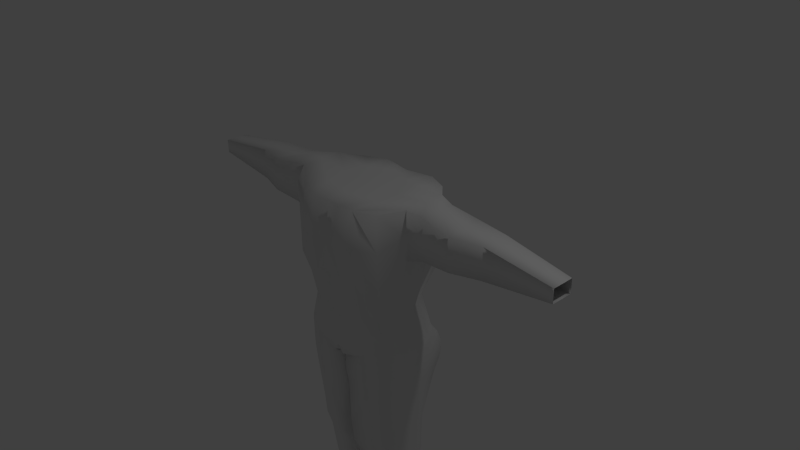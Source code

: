 # Source: PersonagemCartoon.blend  (saved by Blender 2.69.0; exported with 4.5.12 LTS)
import bpy
from mathutils import Matrix  # noqa: F401  (used for matrix-valued properties, if any)

bpy.ops.wm.read_factory_settings(use_empty=True)
scene = bpy.context.scene
scene.name = 'Scene'

# ---- collections
col_collection_1 = bpy.data.collections.new('Collection 1'); scene.collection.children.link(col_collection_1)

# ---- materials (node trees are filled in below, after node groups)
mat_material = bpy.data.materials.new('Material')
mat_material.alpha_threshold = 0.0
mat_material.use_transparent_shadow = False
mat_material.roughness = 0.5
mat_material.line_color = (0.0, 0.0, 0.0, 1.0)

# ---- material node trees

# ---- world
world_world = bpy.data.worlds.new('World'); scene.world = world_world
world_world.color = (0.05088, 0.05088, 0.05088)
world_world.use_sun_shadow = False
world_world.sun_shadow_jitter_overblur = 0.0
world_world.cycles.sampling_method = 'MANUAL'
world_world.cycles.sample_map_resolution = 256

# ---- cameras
cam_camera = bpy.data.cameras.new('Camera')
cam_camera.clip_end = 100.0
cam_camera.lens = 35.0
cam_camera.sensor_width = 32.0
cam_camera.sensor_height = 18.0
cam_camera.ortho_scale = 7.314
cam_camera.dof.focus_distance = 0.0
cam_camera.dof.aperture_fstop = 128.0

# ---- lights
light_lamp = bpy.data.lights.new('Lamp', 'POINT')
light_lamp.transmission_factor = 0.0
light_lamp.cutoff_distance = 30.0
light_lamp.energy = 100.0
light_lamp.shadow_buffer_clip_start = 1.001
light_lamp.shadow_soft_size = 0.1
light_lamp.shadow_maximum_resolution = 0.006
light_lamp.use_absolute_resolution = True
light_lamp.cycles.use_multiple_importance_sampling = False

# ---- meshes
me_cube = bpy.data.meshes.new('Cube')
me_cube.from_pydata([(0.6703, 0.3985, -0.9916), (0.6945, -0.4985, -1.0), (0.9815, -0.007172, 1.051), (0.7017, 0.4992, 0.008413), (0.7017, 0.5308, 1.008), (0.726, -0.5862, 1.0), (0.726, -0.5862, 0.0), (0.8626, -0.008754, -1.0), (0.0, 0.4057, -1.0), (0.0, -0.6418, -1.0), (0.0, 0.5906, 1.0), (0.0, -0.677, 1.0), (0.4083, 0.5133, -0.9902), (0.4462, -0.6099, -1.0), (0.4083, 0.6506, 1.01), (0.4462, -0.7024, 1.0), (0.8629, -0.008114, -1.081), (0.0, -0.007172, 1.0), (0.0, -0.7783, 0.0), (0.0, 0.5589, 0.0), (0.9815, -0.007172, 0.386), (0.4087, 0.585, -1.081), (0.4939, -0.007172, 1.0), (0.4462, -0.7024, 0.0), (0.4083, 0.619, 0.009789), (0.8148, -0.2403, -1.0), (0.9494, -0.3168, 1.051), (0.0, -0.3928, 1.0), (0.6949, -0.4979, -1.081), (0.9494, -0.3168, 0.386), (0.0, -0.6412, -1.081), (0.4462, -0.3168, 1.0), (0.8163, 0.1876, -0.9902), (0.952, 0.265, 1.061), (0.6706, 0.4944, -1.081), (0.0, 0.3784, 1.0), (0.952, 0.265, 0.3958), (0.0, 0.4594, -1.081), (0.4083, 0.265, 1.01), (0.7017, 0.5308, 0.5084), (0.726, -0.5862, 0.5), (0.0, 0.5906, 0.5), (0.0, -0.7783, 0.5), (0.4022, -0.7831, 0.5), (0.4083, 0.6681, 0.5098), (0.9494, -0.3168, 0.6999), (0.952, 0.265, 0.7096), (0.5622, -0.4864, -0.5), (0.538, 0.3337, -0.4916), (0.0, -0.6643, -0.5), (0.0, 0.3649, -0.5), (0.7303, -0.01381, -0.5), (0.4462, -0.5939, -0.5), (0.4083, 0.4205, -0.4902), (0.6825, -0.3004, -0.5), (0.6446, 0.1602, -0.4902), (1.176, 0.2364, 0.7096), (1.176, -0.2933, 0.6999), (1.176, 0.2052, 0.4631), (1.176, 0.2057, 1.022), (1.176, -0.2796, 0.4533), (1.176, -0.2693, 1.013), (1.176, -0.007172, 0.4026), (1.176, -0.007172, 1.051), (2.004, 0.2769, 0.7121), (2.004, -0.1854, 0.7058), (2.004, 0.2007, 0.5099), (2.004, 0.2007, 0.9358), (2.004, -0.1854, 0.5037), (2.004, -0.1854, 0.9296), (2.004, -0.01032, 0.5037), (2.004, -0.01032, 0.9296), (2.962, 0.1266, 0.7144), (2.962, -0.1738, 0.7117), (2.962, 0.1266, 0.6262), (2.962, 0.1266, 0.8121), (2.962, -0.1738, 0.6235), (2.962, -0.1738, 0.8094), (2.962, -0.01396, 0.6235), (2.962, -0.01396, 0.8094), (1.59, -0.006863, 0.9371), (1.609, -0.3057, 0.9371), (1.609, -0.3057, 0.4942), (1.59, -0.006862, 0.4942), (1.609, -0.3057, 0.7081), (1.459, 0.2713, 0.9438), (1.459, 0.2713, 0.5008), (1.459, 0.2713, 0.7148), (0.2231, -0.6463, -1.0), (0.07723, -0.6456, -1.189), (0.2041, 0.6206, 1.005), (0.05227, 0.5334, -1.189), (0.2231, -0.7403, 1.0), (0.2041, 0.4845, -0.9951), (0.4466, -0.6092, -1.081), (0.6949, -0.4979, -1.397), (0.8152, -0.2396, -1.081), (0.4087, 0.6828, -1.397), (0.8167, 0.1883, -1.081), (0.8629, -0.008114, -1.397), (0.247, -0.007172, 1.0), (0.2231, -0.7403, 0.0), (0.2041, 0.5889, 0.004894), (0.2231, -0.3548, 1.0), (0.2041, 0.3217, 1.005), (0.1791, -0.8211, 0.5), (0.2041, 0.6293, 0.5049), (0.2041, 0.3927, -0.4951), (0.2231, -0.6291, -0.5), (0.0, -0.008114, -1.184), (0.0, -0.3777, -1.184), (0.0, 0.2196, -1.184), (0.0, -0.5768, -1.184), (0.0, 0.4511, -1.184), (0.8629, -0.008114, -1.243), (0.4087, 0.6733, -1.243), (0.6949, -0.4979, -1.243), (0.6706, 0.5585, -1.243), (0.04541, -0.5624, -1.243), (0.0255, 0.5494, -1.243), (0.4466, -0.6092, -1.243), (0.7868, -0.01725, -2.31), (0.8152, -0.2396, -1.243), (0.4087, 0.3704, -2.31), (0.8167, 0.1883, -1.243), (0.6188, -0.4457, -2.31), (0.02461, -0.008114, -1.243), (0.0407, -0.3413, -1.243), (0.6706, 0.568, -1.397), (0.02164, -0.5624, -1.397), (0.003316, 0.5529, -1.397), (0.4466, -0.6092, -1.397), (0.8152, -0.2396, -1.397), (0.8167, 0.1883, -1.397), (0.00555, -0.008114, -1.397), (0.02164, -0.3413, -1.397), (0.002682, 0.1998, -1.397), (0.5945, 0.2918, -2.31), (0.07493, -0.5469, -2.31), (0.07952, 0.3507, -2.31), (0.4466, -0.5219, -2.31), (0.6247, -0.3626, -2.739), (0.7391, -0.1758, -2.31), (0.4087, 0.2827, -2.739), (0.7406, 0.1173, -2.31), (0.7927, -0.01725, -2.739), (0.004184, -0.01724, -2.31), (0.02894, -0.2455, -2.31), (0.009991, 0.1252, -2.31), (0.6843, -0.4955, -1.535), (0.8046, -0.23, -1.535), (0.8524, -0.009489, -1.535), (0.8061, 0.1776, -1.535), (0.4466, -0.6016, -1.535), (0.02754, -0.553, -1.535), (0.003223, -0.009489, -1.535), (0.02062, -0.3269, -1.535), (0.01252, 0.514, -1.535), (0.001662, 0.1886, -1.535), (0.4087, 0.6544, -1.535), (0.6601, 0.5451, -1.535), (0.7905, -0.2171, -1.719), (0.8382, -0.01133, -1.719), (0.0001071, -0.01133, -1.719), (0.02036, 0.4638, -1.719), (0.4087, 0.5917, -1.719), (0.6702, -0.4858, -1.719), (0.7919, 0.1633, -1.719), (0.4466, -0.5848, -1.719), (0.03545, -0.5235, -1.719), (0.01925, -0.3075, -1.719), (0.000295, 0.1735, -1.719), (0.6459, 0.465, -1.719), (0.7927, -0.01725, -2.638), (0.4087, 0.2939, -2.638), (0.6247, -0.4154, -2.638), (0.6004, 0.2458, -2.638), (0.07493, -0.5166, -2.638), (0.05598, 0.2923, -2.638), (0.4466, -0.4917, -2.638), (0.7927, -0.02398, -2.866), (0.745, -0.1758, -2.638), (0.4087, 0.2778, -2.866), (0.7465, 0.1173, -2.638), (0.6247, -0.3405, -2.866), (0.004184, -0.01724, -2.638), (0.02894, -0.2553, -2.638), (0.009991, 0.1252, -2.638), (0.6004, 0.2165, -2.739), (0.07493, -0.4886, -2.739), (0.05598, 0.2923, -2.739), (0.4466, -0.4632, -2.739), (0.5342, -0.2469, -3.851), (0.745, -0.1758, -2.739), (0.4, 0.2338, -3.851), (0.7465, 0.1173, -2.739), (0.6386, -0.0239, -3.851), (0.004184, -0.01724, -2.739), (0.02894, -0.2553, -2.739), (0.009991, 0.1252, -2.739), (0.6004, 0.2171, -2.866), (0.07493, -0.4332, -2.866), (0.05598, 0.2923, -2.866), (0.4466, -0.4104, -2.866), (0.745, -0.1693, -2.866), (0.7465, 0.09931, -2.866), (0.004184, -0.01724, -2.866), (0.02894, -0.2553, -2.866), (0.009991, 0.1252, -2.866), (0.5191, 0.1816, -3.851), (0.1927, -0.3142, -3.851), (0.181, 0.2207, -3.851), (0.4236, -0.2976, -3.851), (0.4036, -0.0239, -3.851), (0.6089, -0.1293, -3.851), (0.4111, -0.159, -3.851), (0.6099, 0.06553, -3.851), (0.4, 0.06553, -3.851), (0.1488, -0.0239, -3.851), (0.1642, -0.1756, -3.851), (0.1524, 0.07078, -3.851), (0.5794, -0.2937, -3.358), (0.677, -0.1493, -3.358), (0.7157, -0.02394, -3.358), (0.6782, 0.1175, -3.358), (0.4351, -0.354, -3.358), (0.1338, -0.3737, -3.358), (0.07649, -0.02057, -3.358), (0.09656, -0.2155, -3.358), (0.1185, 0.2915, -3.358), (0.08119, 0.133, -3.358), (0.4043, 0.2908, -3.358), (0.5598, 0.2344, -3.358)], [], [(88, 9, 30, 89), (45, 26, 5, 40), (55, 36, 20, 51), (54, 29, 6, 47), (103, 27, 11, 92), (105, 92, 11, 42), (107, 93, 8, 50), (26, 31, 15, 5), (33, 38, 22, 2), (104, 35, 17, 100), (108, 101, 18, 49), (47, 6, 23, 52), (40, 5, 15, 43), (106, 102, 19, 41), (39, 3, 24, 44), (48, 0, 12, 53), (51, 20, 29, 54), (100, 17, 27, 103), (2, 22, 31, 26), (39, 4, 33, 46), (48, 3, 36, 55), (4, 14, 38, 33), (90, 10, 35, 104), (29, 45, 40, 6), (101, 105, 42, 18), (6, 40, 43, 23), (90, 106, 41, 10), (4, 39, 44, 14), (3, 39, 46, 36), (32, 55, 51, 7), (25, 54, 47, 1), (102, 107, 50, 19), (88, 108, 49, 9), (1, 47, 52, 13), (3, 48, 53, 24), (7, 51, 54, 25), (0, 48, 55, 32), (2, 26, 61, 63), (29, 20, 62, 60), (45, 29, 60, 57), (33, 2, 63, 59), (20, 36, 58, 62), (36, 46, 56, 58), (26, 45, 57, 61), (46, 33, 59, 56), (80, 81, 69, 71), (82, 83, 70, 68), (84, 82, 68, 65), (85, 80, 71, 67), (83, 86, 66, 70), (86, 87, 64, 66), (81, 84, 65, 69), (87, 85, 67, 64), (71, 69, 77, 79), (68, 70, 78, 76), (65, 68, 76, 73), (67, 71, 79, 75), (70, 66, 74, 78), (66, 64, 72, 74), (69, 65, 73, 77), (64, 67, 75, 72), (63, 61, 81, 80), (60, 62, 83, 82), (57, 60, 82, 84), (59, 63, 80, 85), (62, 58, 86, 83), (58, 56, 87, 86), (61, 57, 84, 81), (56, 59, 85, 87), (32, 7, 16, 98), (1, 13, 94, 28), (0, 32, 98, 34), (12, 0, 34, 21), (8, 93, 91, 37), (7, 25, 96, 16), (28, 94, 120, 116), (16, 96, 122, 114), (111, 119, 130, 136), (98, 16, 114, 124), (94, 89, 118, 120), (31, 103, 92, 15), (43, 15, 92, 105), (53, 12, 93, 107), (13, 88, 89, 94), (38, 104, 100, 22), (52, 23, 101, 108), (44, 24, 102, 106), (22, 100, 103, 31), (14, 90, 104, 38), (23, 43, 105, 101), (14, 44, 106, 90), (24, 53, 107, 102), (13, 52, 108, 88), (25, 1, 28, 96), (89, 110, 127, 118), (110, 109, 126, 127), (110, 89, 112), (126, 111, 136, 134), (93, 12, 21, 91), (116, 120, 131, 95), (114, 122, 132, 99), (124, 114, 99, 133), (120, 118, 129, 131), (118, 127, 135, 129), (127, 126, 134, 135), (37, 91, 113), (91, 21, 115, 119), (96, 28, 116, 122), (34, 98, 124, 117), (21, 34, 117, 115), (166, 168, 140, 125), (162, 161, 142, 121), (167, 162, 121, 144), (168, 169, 138, 140), (163, 171, 148, 146), (169, 170, 147, 138), (170, 163, 146, 147), (171, 164, 139, 148), (119, 115, 97, 130), (122, 116, 95, 132), (117, 124, 133, 128), (115, 117, 128, 97), (125, 140, 179, 175), (121, 142, 181, 173), (144, 121, 173, 183), (140, 138, 177, 179), (146, 148, 187, 185), (138, 147, 186, 177), (147, 146, 185, 186), (148, 139, 178, 187), (164, 165, 123, 139), (161, 166, 125, 142), (172, 167, 144, 137), (165, 172, 137, 123), (95, 131, 153, 149), (99, 132, 150, 151), (133, 99, 151, 152), (131, 129, 154, 153), (134, 136, 158, 155), (129, 135, 156, 154), (135, 134, 155, 156), (136, 130, 157, 158), (130, 97, 159, 157), (132, 95, 149, 150), (128, 133, 152, 160), (97, 128, 160, 159), (149, 153, 168, 166), (151, 150, 161, 162), (152, 151, 162, 167), (153, 154, 169, 168), (155, 158, 171, 163), (154, 156, 170, 169), (156, 155, 163, 170), (158, 157, 164, 171), (157, 159, 165, 164), (150, 149, 166, 161), (160, 152, 167, 172), (159, 160, 172, 165), (111, 91, 119), (109, 111, 126), (89, 30, 112), (91, 111, 113), (175, 179, 191, 141), (173, 181, 193, 145), (183, 173, 145, 195), (179, 177, 189, 191), (185, 187, 199, 197), (177, 186, 198, 189), (186, 185, 197, 198), (187, 178, 190, 199), (139, 123, 174, 178), (142, 125, 175, 181), (137, 144, 183, 176), (123, 137, 176, 174), (141, 191, 203, 184), (145, 193, 204, 180), (195, 145, 180, 205), (191, 189, 201, 203), (197, 199, 208, 206), (189, 198, 207, 201), (198, 197, 206, 207), (199, 190, 202, 208), (178, 174, 143, 190), (181, 175, 141, 193), (176, 183, 195, 188), (174, 176, 188, 143), (221, 225, 212, 192), (223, 222, 214, 196), (224, 223, 196, 216), (225, 226, 210, 212), (227, 230, 220, 218), (226, 228, 219, 210), (228, 227, 218, 219), (230, 229, 211, 220), (190, 143, 182, 202), (193, 141, 184, 204), (188, 195, 205, 200), (143, 188, 200, 182), (216, 196, 213, 217), (214, 192, 212, 215), (196, 214, 215, 213), (209, 216, 217, 194), (217, 213, 218, 220), (215, 212, 210, 219), (213, 215, 219, 218), (194, 217, 220, 211), (229, 231, 194, 211), (222, 221, 192, 214), (232, 224, 216, 209), (231, 232, 209, 194), (184, 203, 225, 221), (180, 204, 222, 223), (205, 180, 223, 224), (203, 201, 226, 225), (206, 208, 230, 227), (201, 207, 228, 226), (207, 206, 227, 228), (208, 202, 229, 230), (202, 182, 231, 229), (204, 184, 221, 222), (200, 205, 224, 232), (182, 200, 232, 231)])
me_cube.polygons.foreach_set('use_smooth', [True] * 222)
me_cube.materials.append(mat_material)
me_cube.use_remesh_preserve_volume = False
me_cube.use_remesh_preserve_attributes = False
me_cube.use_mirror_vertex_groups = False
me_cube.update()

# ---- objects
ob_cube = bpy.data.objects.new('Cube', me_cube)
ob_lamp = bpy.data.objects.new('Lamp', light_lamp)
ob_camera = bpy.data.objects.new('Camera', cam_camera)

# ---- transforms, parenting, visibility, modifiers, constraints
ob_cube.location = (0.0, 0.0, 0.0)
ob_cube.lock_rotations_4d = False
ob_cube.empty_display_type = 'ARROWS'
ob_cube.lineart.crease_threshold = 0.0
_m = ob_cube.modifiers.new('Mirror', 'MIRROR')
ob_lamp.location = (4.076, 1.005, 5.904)
ob_lamp.rotation_euler = (0.6503, 0.05522, 1.866)
ob_lamp.lock_rotations_4d = False
ob_lamp.empty_display_type = 'ARROWS'
ob_lamp.color = (0.0, 0.0, 0.0, 0.0)
ob_lamp.lineart.crease_threshold = 0.0
ob_camera.location = (7.481, -6.508, 5.344)
ob_camera.rotation_euler = (1.109, 0.01082, 0.8149)
ob_camera.lock_rotations_4d = False
ob_camera.empty_display_type = 'ARROWS'
ob_camera.color = (0.0, 0.0, 0.0, 0.0)
ob_camera.display_type = 'WIRE'
ob_camera.lineart.crease_threshold = 0.0

# ---- collection membership
col_collection_1.objects.link(ob_cube)
col_collection_1.objects.link(ob_lamp)
col_collection_1.objects.link(ob_camera)

# ---- scene / render settings (as saved in the file)
scene.camera = ob_camera
scene.frame_start = 1; scene.frame_end = 250; scene.frame_set(1)
scene.render.engine = 'BLENDER_EEVEE_NEXT'
scene.render.image_settings.compression = 90
scene.render.resolution_percentage = 50
scene.render.dither_intensity = 0.0
scene.cycles.use_denoising = False
scene.cycles.samples = 10
scene.cycles.sampling_pattern = 'TABULATED_SOBOL'
scene.cycles.light_sampling_threshold = 0.0
scene.cycles.use_adaptive_sampling = False
scene.cycles.use_light_tree = False
scene.cycles.blur_glossy = 0.0
scene.cycles.volume_bounces = 1
scene.cycles.pixel_filter_type = 'GAUSSIAN'
scene.cycles.sample_clamp_indirect = 0.0
scene.view_settings.view_transform = 'Standard'
bpy.context.view_layer.update()
